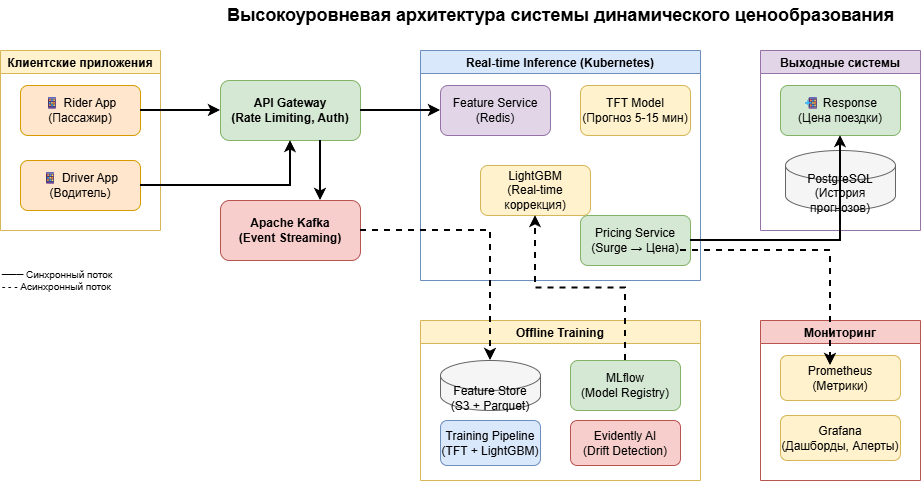

The diagram above was exported from draw.io. Its source (the exported page's mxGraphModel, read from the mxfile embedded in the PNG):
<mxGraphModel dx="1266" dy="472" grid="1" gridSize="10" guides="1" tooltips="1" connect="1" arrows="1" fold="1" page="1" pageScale="1" pageWidth="1400" pageHeight="900" math="0" shadow="0">
  <root>
    <mxCell id="0" />
    <mxCell id="1" parent="0" />
    <mxCell id="title" parent="1" style="text;html=1;strokeColor=none;fillColor=none;align=center;verticalAlign=middle;fontSize=18;fontStyle=1;" value="Высокоуровневая архитектура системы динамического ценообразования" vertex="1">
      <mxGeometry height="30" width="600" x="300" y="20" as="geometry" />
    </mxCell>
    <mxCell id="apps-group" parent="1" style="swimlane;fillColor=#fff2cc;strokeColor=#d6b656;fontStyle=1;" value="Клиентские приложения" vertex="1">
      <mxGeometry height="180" width="160" x="40" y="70" as="geometry" />
    </mxCell>
    <mxCell id="rider-app" parent="apps-group" style="rounded=1;whiteSpace=wrap;html=1;fillColor=#ffe6cc;strokeColor=#d79b00;" value="📱 Rider App&#10;(Пассажир)" vertex="1">
      <mxGeometry height="50" width="120" x="20" y="35" as="geometry" />
    </mxCell>
    <mxCell id="driver-app" parent="apps-group" style="rounded=1;whiteSpace=wrap;html=1;fillColor=#ffe6cc;strokeColor=#d79b00;" value="📱 Driver App&#10;(Водитель)" vertex="1">
      <mxGeometry height="50" width="120" x="20" y="110" as="geometry" />
    </mxCell>
    <mxCell id="api-gateway" parent="1" style="rounded=1;whiteSpace=wrap;html=1;fillColor=#d5e8d4;strokeColor=#82b366;fontStyle=1;" value="API Gateway&#10;(Rate Limiting, Auth)" vertex="1">
      <mxGeometry height="60" width="140" x="260" y="100" as="geometry" />
    </mxCell>
    <mxCell id="kafka" parent="1" style="rounded=1;whiteSpace=wrap;html=1;fillColor=#f8cecc;strokeColor=#b85450;fontStyle=1;" value="Apache Kafka&#10;(Event Streaming)" vertex="1">
      <mxGeometry height="60" width="140" x="260" y="220" as="geometry" />
    </mxCell>
    <mxCell id="inference-group" parent="1" style="swimlane;fillColor=#dae8fc;strokeColor=#6c8ebf;fontStyle=1;" value="Real-time Inference (Kubernetes)" vertex="1">
      <mxGeometry height="230" width="280" x="460" y="70" as="geometry" />
    </mxCell>
    <mxCell id="feature-service" parent="inference-group" style="rounded=1;whiteSpace=wrap;html=1;fillColor=#e1d5e7;strokeColor=#9673a6;" value="Feature Service&#10;(Redis)" vertex="1">
      <mxGeometry height="50" width="110" x="20" y="35" as="geometry" />
    </mxCell>
    <mxCell id="tft-model" parent="inference-group" style="rounded=1;whiteSpace=wrap;html=1;fillColor=#fff2cc;strokeColor=#d6b656;" value="TFT Model&#10;(Прогноз 5-15 мин)" vertex="1">
      <mxGeometry height="50" width="110" x="160" y="35" as="geometry" />
    </mxCell>
    <mxCell id="lgbm-model" parent="inference-group" style="rounded=1;whiteSpace=wrap;html=1;fillColor=#fff2cc;strokeColor=#d6b656;" value="LightGBM&#10;(Real-time коррекция)" vertex="1">
      <mxGeometry height="50" width="110" x="60" y="115" as="geometry" />
    </mxCell>
    <mxCell id="pricing-service" parent="inference-group" style="rounded=1;whiteSpace=wrap;html=1;fillColor=#d5e8d4;strokeColor=#82b366;" value="Pricing Service&#10;(Surge → Цена)" vertex="1">
      <mxGeometry height="50" width="110" x="160" y="165" as="geometry" />
    </mxCell>
    <mxCell id="output-group" parent="1" style="swimlane;fillColor=#e1d5e7;strokeColor=#9673a6;fontStyle=1;" value="Выходные системы" vertex="1">
      <mxGeometry height="180" width="160" x="800" y="70" as="geometry" />
    </mxCell>
    <mxCell id="response" parent="output-group" style="rounded=1;whiteSpace=wrap;html=1;fillColor=#d5e8d4;strokeColor=#82b366;" value="📲 Response&#10;(Цена поездки)" vertex="1">
      <mxGeometry height="50" width="120" x="20" y="35" as="geometry" />
    </mxCell>
    <mxCell id="result-db" parent="output-group" style="shape=cylinder3;whiteSpace=wrap;html=1;boundedLbl=1;backgroundOutline=1;size=15;fillColor=#f5f5f5;strokeColor=#666666;" value="PostgreSQL&#10;(История прогнозов)" vertex="1">
      <mxGeometry height="60" width="110" x="25" y="100" as="geometry" />
    </mxCell>
    <mxCell id="training-group" parent="1" style="swimlane;fillColor=#fff2cc;strokeColor=#d6b656;fontStyle=1;" value="Offline Training" vertex="1">
      <mxGeometry height="160" width="280" x="460" y="340" as="geometry" />
    </mxCell>
    <mxCell id="feature-store" parent="training-group" style="shape=cylinder3;whiteSpace=wrap;html=1;boundedLbl=1;backgroundOutline=1;size=15;fillColor=#f5f5f5;strokeColor=#666666;" value="Feature Store&#10;(S3 + Parquet)" vertex="1">
      <mxGeometry height="50" width="100" x="20" y="40" as="geometry" />
    </mxCell>
    <mxCell id="training-pipeline" parent="training-group" style="rounded=1;whiteSpace=wrap;html=1;fillColor=#dae8fc;strokeColor=#6c8ebf;" value="Training Pipeline&#10;(TFT + LightGBM)" vertex="1">
      <mxGeometry height="45" width="100" x="20" y="100" as="geometry" />
    </mxCell>
    <mxCell id="mlflow" parent="training-group" style="rounded=1;whiteSpace=wrap;html=1;fillColor=#d5e8d4;strokeColor=#82b366;" value="MLflow&#10;(Model Registry)" vertex="1">
      <mxGeometry height="50" width="110" x="150" y="40" as="geometry" />
    </mxCell>
    <mxCell id="evidently" parent="training-group" style="rounded=1;whiteSpace=wrap;html=1;fillColor=#f8cecc;strokeColor=#b85450;" value="Evidently AI&#10;(Drift Detection)" vertex="1">
      <mxGeometry height="45" width="110" x="150" y="100" as="geometry" />
    </mxCell>
    <mxCell id="monitoring-group" parent="1" style="swimlane;fillColor=#f8cecc;strokeColor=#b85450;fontStyle=1;" value="Мониторинг" vertex="1">
      <mxGeometry height="160" width="160" x="800" y="340" as="geometry" />
    </mxCell>
    <mxCell id="prometheus" parent="monitoring-group" style="rounded=1;whiteSpace=wrap;html=1;fillColor=#fff2cc;strokeColor=#d6b656;" value="Prometheus&#10;(Метрики)" vertex="1">
      <mxGeometry height="45" width="120" x="20" y="35" as="geometry" />
    </mxCell>
    <mxCell id="grafana" parent="monitoring-group" style="rounded=1;whiteSpace=wrap;html=1;fillColor=#fff2cc;strokeColor=#d6b656;" value="Grafana&#10;(Дашборды, Алерты)" vertex="1">
      <mxGeometry height="45" width="120" x="20" y="95" as="geometry" />
    </mxCell>
    <mxCell id="arrow1" edge="1" parent="1" source="rider-app" style="edgeStyle=orthogonalEdgeStyle;rounded=0;orthogonalLoop=1;jettySize=auto;html=1;strokeWidth=2;" target="api-gateway">
      <mxGeometry relative="1" as="geometry" />
    </mxCell>
    <mxCell id="arrow2" edge="1" parent="1" style="edgeStyle=orthogonalEdgeStyle;rounded=0;orthogonalLoop=1;jettySize=auto;html=1;strokeWidth=2;">
      <mxGeometry relative="1" as="geometry">
        <mxPoint x="180" y="205.02857142857135" as="sourcePoint" />
        <mxPoint x="330" y="160" as="targetPoint" />
      </mxGeometry>
    </mxCell>
    <mxCell id="arrow3" edge="1" parent="1" source="api-gateway" style="edgeStyle=orthogonalEdgeStyle;rounded=0;orthogonalLoop=1;jettySize=auto;html=1;strokeWidth=2;" target="kafka">
      <mxGeometry relative="1" as="geometry">
        <Array as="points">
          <mxPoint x="360" y="190" />
          <mxPoint x="360" y="190" />
        </Array>
      </mxGeometry>
    </mxCell>
    <mxCell id="arrow4" edge="1" parent="1" source="kafka" style="edgeStyle=orthogonalEdgeStyle;rounded=0;orthogonalLoop=1;jettySize=auto;html=1;strokeWidth=2;dashed=1;" target="feature-store">
      <mxGeometry relative="1" as="geometry" />
    </mxCell>
    <mxCell id="arrow5" edge="1" parent="1" source="api-gateway" style="edgeStyle=orthogonalEdgeStyle;rounded=0;orthogonalLoop=1;jettySize=auto;html=1;strokeWidth=2;" target="feature-service">
      <mxGeometry relative="1" as="geometry" />
    </mxCell>
    <mxCell id="arrow6" edge="1" parent="1" source="pricing-service" style="edgeStyle=orthogonalEdgeStyle;rounded=0;orthogonalLoop=1;jettySize=auto;html=1;strokeWidth=2;" target="response">
      <mxGeometry relative="1" as="geometry">
        <Array as="points">
          <mxPoint x="880" y="260" />
        </Array>
      </mxGeometry>
    </mxCell>
    <mxCell id="arrow7" edge="1" parent="1" source="mlflow" style="edgeStyle=orthogonalEdgeStyle;rounded=0;orthogonalLoop=1;jettySize=auto;html=1;strokeWidth=2;dashed=1;" target="lgbm-model">
      <mxGeometry relative="1" as="geometry" />
    </mxCell>
    <mxCell id="arrow8" edge="1" parent="1" style="edgeStyle=orthogonalEdgeStyle;rounded=0;orthogonalLoop=1;jettySize=auto;html=1;strokeWidth=2;dashed=1;">
      <mxGeometry relative="1" as="geometry">
        <mxPoint x="720" y="270" as="sourcePoint" />
        <mxPoint x="870" y="385" as="targetPoint" />
      </mxGeometry>
    </mxCell>
    <mxCell id="legend" parent="1" style="text;html=1;strokeColor=none;fillColor=none;align=left;verticalAlign=middle;fontSize=10;" value="─── Синхронный поток&#10;- - - Асинхронный поток" vertex="1">
      <mxGeometry height="40" width="150" x="40" y="280" as="geometry" />
    </mxCell>
  </root>
</mxGraphModel>